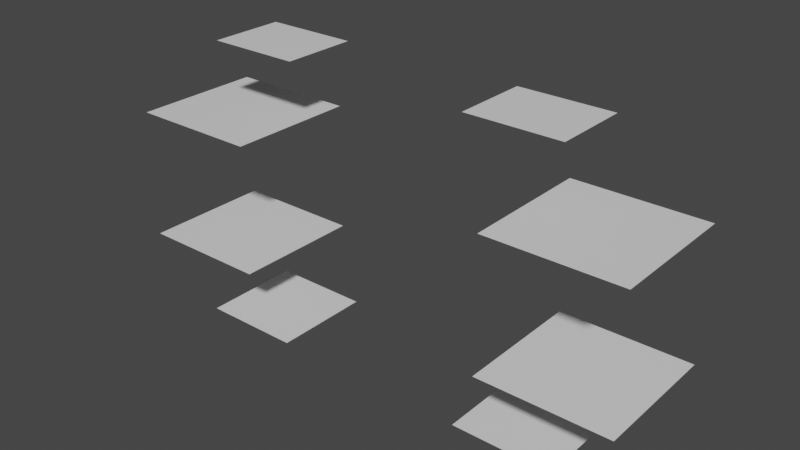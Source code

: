 # Source: ParticleShape.blend  (saved by Blender 2.81.16; exported with 4.5.12 LTS)
import bpy
from mathutils import Matrix  # noqa: F401  (used for matrix-valued properties, if any)

bpy.ops.wm.read_factory_settings(use_empty=True)
scene = bpy.context.scene
scene.name = 'Scene'

# ---- collections
col_collection = bpy.data.collections.new('Collection'); scene.collection.children.link(col_collection)

# ---- materials (node trees are filled in below, after node groups)
mat_material = bpy.data.materials.new('Material')
mat_material.alpha_threshold = 0.0
mat_material.use_transparent_shadow = False
mat_material.line_color = (0.0, 0.0, 0.0, 1.0)

# ---- material node trees
mat_material.use_nodes = True; mat_material.node_tree.nodes.clear()
_N = mat_material.node_tree.nodes; _L = mat_material.node_tree.links
n0 = _N.new('ShaderNodeOutputMaterial'); n0.name = 'Material Output'; n0.location = (300, 300)
n1 = _N.new('ShaderNodeBsdfPrincipled'); n1.name = 'Principled BSDF'; n1.location = (10, 300)
n1.distribution = 'GGX'
n1.subsurface_method = 'BURLEY'
n1.inputs[2].default_value = 0.4
n1.inputs[3].default_value = 1.45
n1.inputs[27].default_value = (0.0, 0.0, 0.0, 1.0)
n1.inputs[28].default_value = 1.0
_L.new(n1.outputs[0], n0.inputs[0])
n0.is_active_output = True

# ---- world
world_world = bpy.data.worlds.new('World'); scene.world = world_world
world_world.use_nodes = True; world_world.node_tree.nodes.clear()
_N = world_world.node_tree.nodes; _L = world_world.node_tree.links
n0 = _N.new('ShaderNodeOutputWorld'); n0.name = 'World Output'; n0.location = (300, 300)
n1 = _N.new('ShaderNodeBackground'); n1.name = 'Background'; n1.location = (10, 300)
n1.inputs[0].default_value = (0.05088, 0.05088, 0.05088, 1.0)
_L.new(n1.outputs[0], n0.inputs[0])
n0.is_active_output = True
world_world.color = (0.05088, 0.05088, 0.05088)
world_world.use_sun_shadow = False
world_world.sun_shadow_jitter_overblur = 0.0

# ---- meshes
me_cube_001 = bpy.data.meshes.new('Cube.001')
me_cube_001.from_pydata([(1.0, 4.0, 1.0), (1.0, 2.0, -1.0), (1.0, 2.0, 1.0), (1.0, 4.0, -1.0), (-1.0, 4.0, 1.0), (-1.0, 2.0, -1.0), (-1.0, 2.0, 1.0), (-1.0, 4.0, -1.0), (0.5663, 2.819, 2.228), (-0.5663, 2.819, 2.228), (0.5663, 1.41, 2.228), (-0.5663, 1.41, 2.228), (-0.7696, 3.079, -2.103), (-0.7696, 1.539, -2.103), (0.7696, 3.079, -2.103), (0.7696, 1.539, -2.103), (1.0, -2.0, 1.0), (1.0, -4.0, -1.0), (1.0, -4.0, 1.0), (1.0, -2.0, -1.0), (-1.0, -2.0, 1.0), (-1.0, -4.0, -1.0), (-1.0, -4.0, 1.0), (-1.0, -2.0, -1.0), (0.5663, -1.41, 2.228), (-0.5663, -1.41, 2.228), (0.5663, -2.819, 2.228), (-0.5663, -2.819, 2.228), (-0.7696, -1.539, -2.103), (-0.7696, -3.079, -2.103), (0.7696, -1.539, -2.103), (0.7696, -3.079, -2.103)], [], [(10, 11, 9, 8), (12, 14, 15, 13), (26, 27, 25, 24), (28, 30, 31, 29), (17, 21, 23, 19), (1, 5, 7, 3), (0, 2, 6, 4), (16, 18, 22, 20)])
_uv = me_cube_001.uv_layers.new(name='UVMap')
_uv.uv.foreach_set('vector', [0.625, 0.5, 0.875, 0.5, 0.875, 0.75, 0.625, 0.75, 0.125, 0.5, 0.375, 0.5, 0.375, 0.75, 0.125, 0.75, 0.625, 0.5, 0.875, 0.5, 0.875, 0.75, 0.625, 0.75, 0.125, 0.5, 0.375, 0.5, 0.375, 0.75, 0.125, 0.75, 0.0, 0.0, 0.0, 0.0, 0.0, 0.0, 0.0, 0.0, 0.0, 0.0, 0.0, 0.0, 0.0, 0.0, 0.0, 0.0, 0.0, 0.0, 0.0, 0.0, 0.0, 0.0, 0.0, 0.0, 0.0, 0.0, 0.0, 0.0, 0.0, 0.0, 0.0, 0.0])
me_cube_001.materials.append(mat_material)
me_cube_001.use_remesh_preserve_volume = False
me_cube_001.use_remesh_preserve_attributes = False
me_cube_001.use_mirror_vertex_groups = False
me_cube_001.update()
me_cube_001.normals_split_custom_set([tuple(v) for v in zip(*[iter([0.0, 0.0, -1.0, 0.0, 0.0, -1.0, 0.0, 0.0, -1.0, 0.0, 0.0, -1.0, 0.0, 0.0, -1.0, 0.0, 0.0, -1.0, 0.0, 0.0, -1.0, 0.0, 0.0, -1.0, 0.0, 0.0, -1.0, 0.0, 0.0, -1.0, 0.0, 0.0, -1.0, 0.0, 0.0, -1.0, 0.0, 0.0, -1.0, 0.0, 0.0, -1.0, 0.0, 0.0, -1.0, 0.0, 0.0, -1.0, -1.066e-14, 1.49e-07, -1.0, -1.066e-14, 1.49e-07, -1.0, -1.066e-14, 1.49e-07, -1.0, -1.066e-14, 1.49e-07, -1.0, -1.066e-14, 1.49e-07, -1.0, -1.066e-14, 1.49e-07, -1.0, -1.066e-14, 1.49e-07, -1.0, -1.066e-14, 1.49e-07, -1.0, 0.0, 0.0, -1.0, 0.0, 0.0, -1.0, 0.0, 0.0, -1.0, 0.0, 0.0, -1.0, 0.0, 0.0, -1.0, 0.0, 0.0, -1.0, 0.0, 0.0, -1.0, 0.0, 0.0, -1.0])] * 3)])

# ---- objects
ob_partical_sources = bpy.data.objects.new('Partical Sources', me_cube_001)

# ---- transforms, parenting, visibility, modifiers, constraints
ob_partical_sources.location = (0.0, 0.0, 0.0)
ob_partical_sources.rotation_euler = (0.0, -0.0, 1.571)
ob_partical_sources.lock_rotations_4d = False
ob_partical_sources.empty_display_type = 'ARROWS'
ob_partical_sources.lineart.crease_threshold = 0.0

# ---- collection membership
col_collection.objects.link(ob_partical_sources)

# ---- scene / render settings (as saved in the file)
scene.frame_start = 1; scene.frame_end = 250; scene.frame_set(1)
scene.render.engine = 'BLENDER_EEVEE_NEXT'
scene.cycles.use_denoising = False
scene.cycles.samples = 128
scene.cycles.sampling_pattern = 'TABULATED_SOBOL'
scene.cycles.use_adaptive_sampling = False
scene.cycles.use_light_tree = False
scene.view_settings.view_transform = 'Filmic'
bpy.context.view_layer.update()

# ---- added for rendering (the .blend has no active camera and no usable light): camera, sun
cam_auto = bpy.data.cameras.new('AutoCamera')
cam_auto.lens = 50.0
cam_auto.sensor_width = 36.0
cam_auto.clip_end = 1000.0
ob_auto_camera = bpy.data.objects.new('AutoCamera', cam_auto)
scene.collection.objects.link(ob_auto_camera)
ob_auto_camera.location = (8.61792, -10.3415, 6.95645)
ob_auto_camera.rotation_euler = (1.09748, -7.21219e-08, 0.694738)
scene.camera = ob_auto_camera
light_auto_sun = bpy.data.lights.new('AutoSun', 'SUN')
light_auto_sun.energy = 3.0
light_auto_sun.angle = 0.0523599
ob_auto_sun = bpy.data.objects.new('AutoSun', light_auto_sun)
scene.collection.objects.link(ob_auto_sun)
ob_auto_sun.rotation_euler = (0.872665, 0.174533, 0.523599)
bpy.context.view_layer.update()
